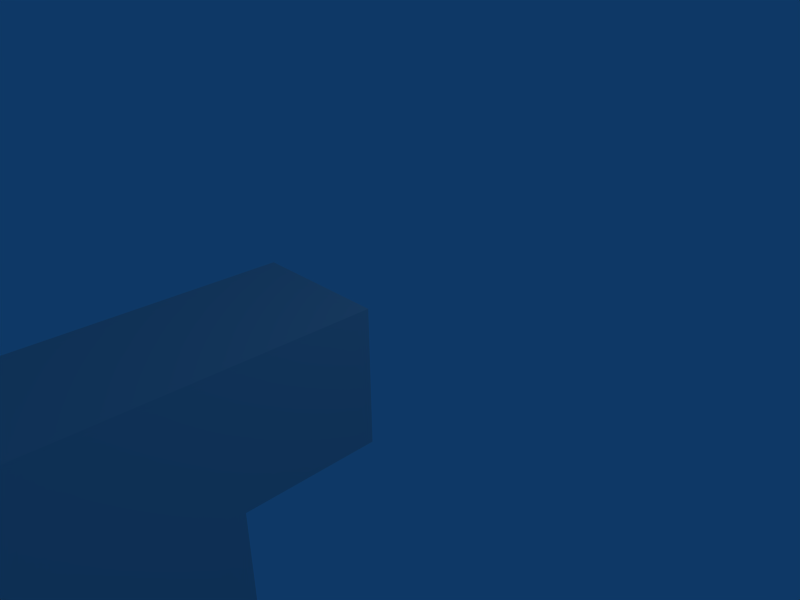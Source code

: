 # Source: weapon_video.blend  (saved by Blender 2.45.0; exported with 4.5.12 LTS)
import bpy
from mathutils import Matrix  # noqa: F401  (used for matrix-valued properties, if any)

bpy.ops.wm.read_factory_settings(use_empty=True)
scene = bpy.context.scene
scene.name = 'Scene'

# ---- collections
col_collection_1 = bpy.data.collections.new('Collection 1'); scene.collection.children.link(col_collection_1)

# ---- world
world_world = bpy.data.worlds.new('World'); scene.world = world_world
world_world.color = (0.05656, 0.2208, 0.4)
world_world.use_sun_shadow = False
world_world.sun_shadow_jitter_overblur = 0.0
world_world.cycles.sampling_method = 'MANUAL'
world_world.cycles.sample_map_resolution = 256

# ---- cameras
cam_camera = bpy.data.cameras.new('Camera')
cam_camera.passepartout_alpha = 0.2
cam_camera.clip_end = 100.0
cam_camera.lens = 35.0
cam_camera.ortho_scale = 7.314
cam_camera.show_passepartout = False
cam_camera.show_safe_areas = True
cam_camera.dof.focus_distance = 0.0
cam_camera.dof.aperture_fstop = 128.0

# ---- lights
light_spot = bpy.data.lights.new('Spot', 'POINT')
light_spot.transmission_factor = 0.0
light_spot.cutoff_distance = 30.0
light_spot.energy = 100.0
light_spot.shadow_buffer_clip_start = 1.001
light_spot.shadow_soft_size = 1.0
light_spot.shadow_maximum_resolution = 0.006
light_spot.use_absolute_resolution = True
light_spot.cycles.use_multiple_importance_sampling = False

# ---- meshes
me_cube_001 = bpy.data.meshes.new('Cube.001')
me_cube_001.from_pydata([(1.0, -3.0, -1.0), (1.0, -5.0, -1.0), (-1.0, -5.0, -1.0), (-1.0, -3.0, -1.0), (1.0, -3.0, 1.0), (1.0, -5.0, 1.0), (-1.0, -5.0, 1.0), (-1.0, -3.0, 1.0), (-1.0, -9.0, 1.0), (1.0, -9.0, 1.0), (-1.0, -9.0, -1.0), (1.0, -9.0, -1.0), (-1.0, -1.0, 1.0), (1.0, -1.0, 1.0), (-1.0, -1.0, -1.0), (1.0, -1.0, -1.0), (-1.0, -3.0, -3.0), (-1.0, -5.0, -3.0), (1.0, -5.0, -3.0), (1.0, -3.0, -3.0)], [], [(4, 7, 6, 5), (0, 4, 5, 1), (2, 6, 7, 3), (6, 2, 10, 8), (1, 5, 9, 11), (5, 6, 8, 9), (2, 1, 11, 10), (11, 9, 8, 10), (3, 7, 12, 14), (4, 0, 15, 13), (7, 4, 13, 12), (0, 3, 14, 15), (14, 12, 13, 15), (2, 3, 16, 17), (3, 0, 19, 16), (0, 1, 18, 19), (1, 2, 17, 18), (17, 16, 19, 18)])
me_cube_001.use_remesh_preserve_volume = False
me_cube_001.use_remesh_preserve_attributes = False
me_cube_001.use_mirror_vertex_groups = False
me_cube_001.update()
me_cube_002 = bpy.data.meshes.new('Cube.002')
me_cube_002.from_pydata([], [], [])
me_cube_002.use_remesh_preserve_volume = False
me_cube_002.use_remesh_preserve_attributes = False
me_cube_002.use_mirror_vertex_groups = False
me_cube_002.update()
arm_armature = bpy.data.armatures.new('Armature')  # bones are not reproduced

# ---- objects
ob_armature = bpy.data.objects.new('Armature', arm_armature)
ob_cube = bpy.data.objects.new('Cube', me_cube_001)
ob_cube_001 = bpy.data.objects.new('Cube.001', me_cube_002)
ob_lamp = bpy.data.objects.new('Lamp', light_spot)
ob_camera = bpy.data.objects.new('Camera', cam_camera)

# ---- transforms, parenting, visibility, modifiers, constraints
ob_armature.location = (0.0, 0.0, 0.0)
ob_armature.lock_rotations_4d = False
ob_armature.empty_display_type = 'ARROWS'
ob_armature.color = (0.0, 0.0, 0.0, 1.0)
ob_armature.lineart.crease_threshold = 0.0
ob_cube.parent = ob_armature
ob_cube.location = (0.0, 0.0, 0.0)
ob_cube.lock_rotations_4d = False
ob_cube.empty_display_type = 'ARROWS'
ob_cube.color = (0.0, 0.0, 0.0, 1.0)
ob_cube.lineart.crease_threshold = 0.0
_vg = ob_cube.vertex_groups.new(name='xr')
_vg.add([0, 1, 2, 3, 4, 5, 6, 7, 8, 9, 10, 11, 12, 13, 14, 15, 16, 17, 18, 19], 1.0, 'REPLACE')
_m = ob_cube.modifiers.new('Armature', 'ARMATURE')
_m.object = ob_armature
_m.use_bone_envelopes = True
ob_cube_001.location = (0.0, 0.0, 0.0)
ob_cube_001.lock_rotations_4d = False
ob_cube_001.empty_display_type = 'ARROWS'
ob_cube_001.color = (0.0, 0.0, 0.0, 1.0)
ob_cube_001.lineart.crease_threshold = 0.0
ob_lamp.location = (4.076, 1.005, 5.904)
ob_lamp.rotation_euler = (0.6503, 0.05522, 1.866)
ob_lamp.lock_rotations_4d = False
ob_lamp.empty_display_type = 'ARROWS'
ob_lamp.color = (0.0, 0.0, 0.0, 0.0)
ob_lamp.lineart.crease_threshold = 0.0
ob_camera.location = (7.481, -6.508, 5.344)
ob_camera.rotation_euler = (1.109, 0.01082, 0.8149)
ob_camera.lock_rotations_4d = False
ob_camera.empty_display_type = 'ARROWS'
ob_camera.color = (0.0, 0.0, 0.0, 0.0)
ob_camera.display_type = 'WIRE'
ob_camera.lineart.crease_threshold = 0.0

# ---- collection membership
col_collection_1.objects.link(ob_armature)
col_collection_1.objects.link(ob_cube)
col_collection_1.objects.link(ob_cube_001)
col_collection_1.objects.link(ob_lamp)
col_collection_1.objects.link(ob_camera)

# ---- scene / render settings (as saved in the file)
scene.camera = ob_camera
scene.frame_start = 1; scene.frame_end = 250; scene.frame_set(1)
scene.render.engine = 'BLENDER_EEVEE_NEXT'
scene.render.image_settings.file_format = 'JPEG'
scene.render.image_settings.color_mode = 'RGB'
scene.render.image_settings.compression = 90
scene.render.resolution_x = 800
scene.render.resolution_y = 600
scene.render.pixel_aspect_x = 100.0
scene.render.pixel_aspect_y = 100.0
scene.render.fps = 25
scene.render.dither_intensity = 0.0
scene.render.use_compositing = False
scene.render.use_sequencer = False
scene.render.bake_margin = 2
scene.render.bake_bias = 0.0
scene.render.use_stamp_time = False
scene.render.use_stamp_date = False
scene.render.use_stamp_frame = False
scene.render.use_stamp_camera = False
scene.render.use_stamp_scene = False
scene.render.use_stamp_filename = False
scene.render.use_stamp_render_time = False
scene.render.stamp_font_size = 0
scene.cycles.use_denoising = False
scene.cycles.samples = 10
scene.cycles.sampling_pattern = 'TABULATED_SOBOL'
scene.cycles.light_sampling_threshold = 0.0
scene.cycles.use_adaptive_sampling = False
scene.cycles.use_light_tree = False
scene.cycles.blur_glossy = 0.0
scene.cycles.volume_bounces = 1
scene.cycles.pixel_filter_type = 'GAUSSIAN'
scene.cycles.sample_clamp_indirect = 0.0
scene.view_settings.view_transform = 'Raw'
bpy.context.view_layer.update()
